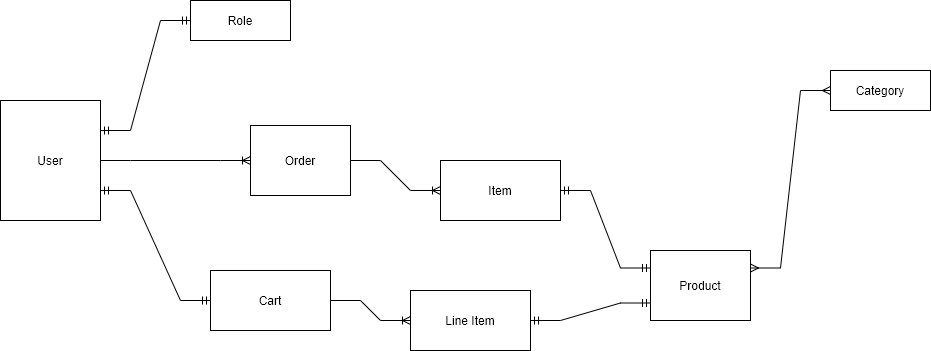

The diagram above was exported from draw.io. Its source (the exported page's mxGraphModel, read from the mxfile embedded in the PNG):
<mxGraphModel dx="1022" dy="558" grid="1" gridSize="10" guides="1" tooltips="1" connect="1" arrows="1" fold="1" page="1" pageScale="1" pageWidth="1100" pageHeight="850" math="0" shadow="0">
  <root>
    <mxCell id="0" />
    <mxCell id="1" parent="0" />
    <mxCell id="OPFa_ped7YZfozCPpVIm-1" value="User" style="whiteSpace=wrap;html=1;align=center;" parent="1" vertex="1">
      <mxGeometry x="40" y="110" width="100" height="120" as="geometry" />
    </mxCell>
    <mxCell id="OPFa_ped7YZfozCPpVIm-2" value="Role" style="whiteSpace=wrap;html=1;align=center;" parent="1" vertex="1">
      <mxGeometry x="230" y="10" width="100" height="40" as="geometry" />
    </mxCell>
    <mxCell id="OPFa_ped7YZfozCPpVIm-6" value="Product" style="whiteSpace=wrap;html=1;align=center;" parent="1" vertex="1">
      <mxGeometry x="690" y="260" width="100" height="70" as="geometry" />
    </mxCell>
    <mxCell id="OPFa_ped7YZfozCPpVIm-7" value="Category" style="whiteSpace=wrap;html=1;align=center;" parent="1" vertex="1">
      <mxGeometry x="870" y="80" width="100" height="40" as="geometry" />
    </mxCell>
    <mxCell id="OPFa_ped7YZfozCPpVIm-8" value="" style="edgeStyle=entityRelationEdgeStyle;fontSize=12;html=1;endArrow=ERmany;startArrow=ERmany;rounded=0;exitX=1;exitY=0.25;exitDx=0;exitDy=0;" parent="1" source="OPFa_ped7YZfozCPpVIm-6" target="OPFa_ped7YZfozCPpVIm-7" edge="1">
      <mxGeometry width="100" height="100" relative="1" as="geometry">
        <mxPoint x="520" y="150" as="sourcePoint" />
        <mxPoint x="610" y="40" as="targetPoint" />
      </mxGeometry>
    </mxCell>
    <mxCell id="OPFa_ped7YZfozCPpVIm-9" value="Order" style="whiteSpace=wrap;html=1;align=center;" parent="1" vertex="1">
      <mxGeometry x="290" y="135" width="100" height="70" as="geometry" />
    </mxCell>
    <mxCell id="OPFa_ped7YZfozCPpVIm-11" value="" style="edgeStyle=entityRelationEdgeStyle;fontSize=12;html=1;endArrow=ERoneToMany;rounded=0;exitX=1;exitY=0.5;exitDx=0;exitDy=0;entryX=0;entryY=0.5;entryDx=0;entryDy=0;" parent="1" source="OPFa_ped7YZfozCPpVIm-1" target="OPFa_ped7YZfozCPpVIm-9" edge="1">
      <mxGeometry width="100" height="100" relative="1" as="geometry">
        <mxPoint x="450" y="300" as="sourcePoint" />
        <mxPoint x="550" y="200" as="targetPoint" />
      </mxGeometry>
    </mxCell>
    <mxCell id="VfC2kHpMb1Y2yS9G4TbH-1" value="Item" style="rounded=0;whiteSpace=wrap;html=1;" parent="1" vertex="1">
      <mxGeometry x="480" y="170" width="120" height="60" as="geometry" />
    </mxCell>
    <mxCell id="VfC2kHpMb1Y2yS9G4TbH-2" value="" style="edgeStyle=entityRelationEdgeStyle;fontSize=12;html=1;endArrow=ERoneToMany;rounded=0;exitX=1;exitY=0.5;exitDx=0;exitDy=0;entryX=0;entryY=0.5;entryDx=0;entryDy=0;" parent="1" source="OPFa_ped7YZfozCPpVIm-9" target="VfC2kHpMb1Y2yS9G4TbH-1" edge="1">
      <mxGeometry width="100" height="100" relative="1" as="geometry">
        <mxPoint x="430" y="460" as="sourcePoint" />
        <mxPoint x="530" y="360" as="targetPoint" />
      </mxGeometry>
    </mxCell>
    <mxCell id="VfC2kHpMb1Y2yS9G4TbH-4" value="" style="edgeStyle=entityRelationEdgeStyle;fontSize=12;html=1;endArrow=ERmandOne;startArrow=ERmandOne;rounded=0;exitX=1;exitY=0.5;exitDx=0;exitDy=0;entryX=0;entryY=0.25;entryDx=0;entryDy=0;" parent="1" source="VfC2kHpMb1Y2yS9G4TbH-1" target="OPFa_ped7YZfozCPpVIm-6" edge="1">
      <mxGeometry width="100" height="100" relative="1" as="geometry">
        <mxPoint x="500" y="360" as="sourcePoint" />
        <mxPoint x="600" y="260" as="targetPoint" />
      </mxGeometry>
    </mxCell>
    <mxCell id="V6pVTn1IIW6tCC_xhOQK-1" value="Cart" style="rounded=0;whiteSpace=wrap;html=1;" parent="1" vertex="1">
      <mxGeometry x="250" y="280" width="120" height="60" as="geometry" />
    </mxCell>
    <mxCell id="V6pVTn1IIW6tCC_xhOQK-2" value="Line Item" style="rounded=0;whiteSpace=wrap;html=1;" parent="1" vertex="1">
      <mxGeometry x="450" y="300" width="120" height="60" as="geometry" />
    </mxCell>
    <mxCell id="V6pVTn1IIW6tCC_xhOQK-3" value="" style="edgeStyle=entityRelationEdgeStyle;fontSize=12;html=1;endArrow=ERmandOne;startArrow=ERmandOne;rounded=0;exitX=1;exitY=0.75;exitDx=0;exitDy=0;entryX=0;entryY=0.5;entryDx=0;entryDy=0;" parent="1" source="OPFa_ped7YZfozCPpVIm-1" target="V6pVTn1IIW6tCC_xhOQK-1" edge="1">
      <mxGeometry width="100" height="100" relative="1" as="geometry">
        <mxPoint x="470" y="300" as="sourcePoint" />
        <mxPoint x="570" y="200" as="targetPoint" />
      </mxGeometry>
    </mxCell>
    <mxCell id="V6pVTn1IIW6tCC_xhOQK-4" value="" style="edgeStyle=entityRelationEdgeStyle;fontSize=12;html=1;endArrow=ERoneToMany;rounded=0;exitX=1;exitY=0.5;exitDx=0;exitDy=0;" parent="1" source="V6pVTn1IIW6tCC_xhOQK-1" target="V6pVTn1IIW6tCC_xhOQK-2" edge="1">
      <mxGeometry width="100" height="100" relative="1" as="geometry">
        <mxPoint x="340" y="470" as="sourcePoint" />
        <mxPoint x="440" y="370" as="targetPoint" />
      </mxGeometry>
    </mxCell>
    <mxCell id="V6pVTn1IIW6tCC_xhOQK-5" value="" style="edgeStyle=entityRelationEdgeStyle;fontSize=12;html=1;endArrow=ERmandOne;startArrow=ERmandOne;rounded=0;exitX=1;exitY=0.5;exitDx=0;exitDy=0;entryX=0;entryY=0.75;entryDx=0;entryDy=0;" parent="1" source="V6pVTn1IIW6tCC_xhOQK-2" target="OPFa_ped7YZfozCPpVIm-6" edge="1">
      <mxGeometry width="100" height="100" relative="1" as="geometry">
        <mxPoint x="150" y="210" as="sourcePoint" />
        <mxPoint x="260" y="320" as="targetPoint" />
      </mxGeometry>
    </mxCell>
    <mxCell id="k-ADt1u05hPYqw4NT-ws-2" value="" style="edgeStyle=entityRelationEdgeStyle;fontSize=12;html=1;endArrow=ERmandOne;startArrow=ERmandOne;rounded=0;" edge="1" parent="1" target="OPFa_ped7YZfozCPpVIm-2">
      <mxGeometry width="100" height="100" relative="1" as="geometry">
        <mxPoint x="140" y="140" as="sourcePoint" />
        <mxPoint x="220" y="40" as="targetPoint" />
      </mxGeometry>
    </mxCell>
  </root>
</mxGraphModel>